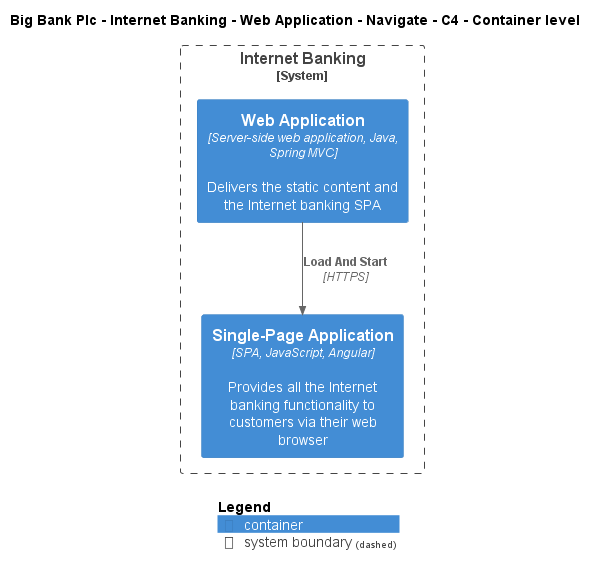

The diagram above was rendered by PlantUML. Its source (embedded in the PNG):
@startuml
!include ..\..\..\..\..\..\..\.c4s\C4_Container.puml

AddElementTag("c4interflow:lifecycle:new", $bgColor=green, $fontColor=#ffffff, $borderColor=green, $shadowing="False")
AddElementTag("c4interflow:lifecycle:changed", $bgColor=orange, $fontColor=#ffffff, $borderColor=orange, $shadowing="False")
AddElementTag("c4interflow:lifecycle:removed", $bgColor=red, $fontColor=#ffffff, $borderColor=red, $shadowing="False")

AddRelTag("c4interflow:lifecycle:new", $textColor=green, $lineColor=green)
AddRelTag("c4interflow:lifecycle:changed", $textColor=orange, $lineColor=orange)
AddRelTag("c4interflow:lifecycle:removed", $textColor=red, $lineColor=red)

SHOW_PERSON_PORTRAIT()
LAYOUT_TOP_DOWN()

skinparam linetype polyline

title Big Bank Plc - Internet Banking - Web Application - Navigate - C4 - Container level


System_Boundary(BigBankPlc.SoftwareSystems.InternetBanking, "Internet Banking") {
    Container(BigBankPlc.SoftwareSystems.InternetBanking.Containers.WebApplication, "Web Application", "Server-side web application, Java, Spring MVC", "Delivers the static content and the Internet banking SPA")
    Container(BigBankPlc.SoftwareSystems.InternetBanking.Containers.SinglePageApp, "Single-Page Application", "SPA, JavaScript, Angular", "Provides all the Internet banking functionality to customers via their web browser")
}

Rel(BigBankPlc.SoftwareSystems.InternetBanking.Containers.WebApplication, BigBankPlc.SoftwareSystems.InternetBanking.Containers.SinglePageApp, "Load And Start", "HTTPS", $tags="protocol:https")


SHOW_LEGEND()
@enduml